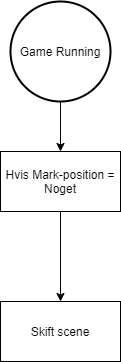

The diagram above was exported from draw.io. Its source (the exported page's mxGraphModel, read from the mxfile embedded in the PNG):
<mxGraphModel dx="1662" dy="713" grid="1" gridSize="10" guides="1" tooltips="1" connect="1" arrows="1" fold="1" page="1" pageScale="1" pageWidth="827" pageHeight="1169" math="0" shadow="0">
  <root>
    <mxCell id="0" />
    <mxCell id="1" parent="0" />
    <mxCell id="x_Wjnndx72sKMCOvo1Rd-4" style="edgeStyle=orthogonalEdgeStyle;rounded=0;orthogonalLoop=1;jettySize=auto;html=1;exitX=0.5;exitY=1;exitDx=0;exitDy=0;" edge="1" parent="1" source="x_Wjnndx72sKMCOvo1Rd-1">
      <mxGeometry relative="1" as="geometry">
        <mxPoint x="320" y="400" as="targetPoint" />
      </mxGeometry>
    </mxCell>
    <mxCell id="x_Wjnndx72sKMCOvo1Rd-1" value="Hvis Mark-position = Noget" style="rounded=0;whiteSpace=wrap;html=1;" vertex="1" parent="1">
      <mxGeometry x="260" y="250" width="120" height="60" as="geometry" />
    </mxCell>
    <mxCell id="x_Wjnndx72sKMCOvo1Rd-3" style="edgeStyle=orthogonalEdgeStyle;rounded=0;orthogonalLoop=1;jettySize=auto;html=1;exitX=0.5;exitY=1;exitDx=0;exitDy=0;exitPerimeter=0;entryX=0.5;entryY=0;entryDx=0;entryDy=0;" edge="1" parent="1" source="x_Wjnndx72sKMCOvo1Rd-2" target="x_Wjnndx72sKMCOvo1Rd-1">
      <mxGeometry relative="1" as="geometry" />
    </mxCell>
    <mxCell id="x_Wjnndx72sKMCOvo1Rd-2" value="Game Running" style="strokeWidth=2;html=1;shape=mxgraph.flowchart.start_2;whiteSpace=wrap;" vertex="1" parent="1">
      <mxGeometry x="270" y="100" width="100" height="100" as="geometry" />
    </mxCell>
    <mxCell id="x_Wjnndx72sKMCOvo1Rd-5" value="Skift scene" style="rounded=0;whiteSpace=wrap;html=1;" vertex="1" parent="1">
      <mxGeometry x="260" y="400" width="120" height="60" as="geometry" />
    </mxCell>
  </root>
</mxGraphModel>